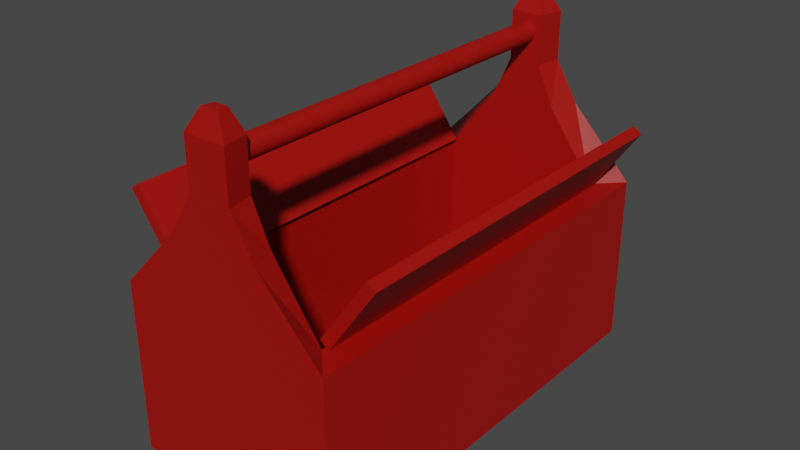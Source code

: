 # Source: Toolbox.blend  (saved by Blender 2.92.15; exported with 4.5.12 LTS)
import bpy
from mathutils import Matrix  # noqa: F401  (used for matrix-valued properties, if any)

bpy.ops.wm.read_factory_settings(use_empty=True)
scene = bpy.context.scene
scene.name = 'Scene'

# ---- collections
col_collection = bpy.data.collections.new('Collection'); scene.collection.children.link(col_collection)

# ---- materials (node trees are filled in below, after node groups)
mat_toolbox_colour = bpy.data.materials.new('Toolbox_Colour')
mat_toolbox_colour.use_transparent_shadow = False

# ---- material node trees
mat_toolbox_colour.use_nodes = True; mat_toolbox_colour.node_tree.nodes.clear()
_N = mat_toolbox_colour.node_tree.nodes; _L = mat_toolbox_colour.node_tree.links
n0 = _N.new('ShaderNodeBsdfPrincipled'); n0.name = 'Principled BSDF'; n0.location = (10, 300)
n0.distribution = 'GGX'
n0.subsurface_method = 'BURLEY'
n0.inputs[0].default_value = (0.3588, 0.002861, 0.0, 1.0)
n0.inputs[3].default_value = 1.45
n0.inputs[27].default_value = (0.0, 0.0, 0.0, 1.0)
n0.inputs[28].default_value = 1.0
n1 = _N.new('ShaderNodeOutputMaterial'); n1.name = 'Material Output'; n1.location = (300, 300)
_L.new(n0.outputs[0], n1.inputs[0])
n1.is_active_output = True

# ---- world
world_world = bpy.data.worlds.new('World'); scene.world = world_world
world_world.use_nodes = True; world_world.node_tree.nodes.clear()
_N = world_world.node_tree.nodes; _L = world_world.node_tree.links
n0 = _N.new('ShaderNodeOutputWorld'); n0.name = 'World Output'; n0.location = (300, 300)
n1 = _N.new('ShaderNodeBackground'); n1.name = 'Background'; n1.location = (10, 300)
n1.inputs[0].default_value = (0.05088, 0.05088, 0.05088, 1.0)
_L.new(n1.outputs[0], n0.inputs[0])
n0.is_active_output = True
world_world.color = (0.05088, 0.05088, 0.05088)
world_world.use_sun_shadow = False
world_world.sun_shadow_jitter_overblur = 0.0

# ---- meshes
me_toolbox = bpy.data.meshes.new('Toolbox')
me_toolbox.from_pydata([(-0.1263, 0.25, -0.0003052), (-0.09563, 0.2193, 0.1981), (0.1263, 0.25, -0.0003052), (0.09563, 0.2193, 0.1981), (-0.1263, 0.25, 0.1981), (0.1263, 0.25, 0.1981), (-0.09563, 0.2193, 0.01889), (0.09563, 0.2193, 0.01889), (-0.05192, 0.25, 0.2757), (0.05192, 0.25, 0.2757), (-0.03931, 0.2193, 0.2757), (0.03931, 0.2193, 0.2757), (-0.02488, 0.25, 0.3213), (0.02488, 0.25, 0.3213), (-0.01884, 0.2193, 0.3213), (0.01884, 0.2193, 0.3213), (-0.02488, 0.25, 0.3779), (0.02488, 0.25, 0.3779), (-0.01884, 0.2193, 0.3779), (0.01884, 0.2193, 0.3779), (-0.01063, 0.2412, 0.402), (0.01063, 0.2412, 0.402), (-0.00805, 0.2281, 0.402), (0.00805, 0.2281, 0.402), (5.29e-08, 0.2221, 0.3685), (0.002377, 0.2221, 0.3683), (0.004662, 0.2221, 0.3676), (0.006768, 0.2221, 0.3665), (0.008614, 0.2221, 0.365), (0.01013, 0.2221, 0.3631), (0.01126, 0.2221, 0.361), (0.01195, 0.2221, 0.3587), (0.01218, 0.2221, 0.3564), (0.01195, 0.2221, 0.354), (0.01126, 0.2221, 0.3517), (0.01013, 0.2221, 0.3496), (0.008614, 0.2221, 0.3477), (0.006768, 0.2221, 0.3462), (0.004662, 0.2221, 0.3451), (0.002377, 0.2221, 0.3444), (4.893e-08, 0.2221, 0.3442), (-0.002377, 0.2221, 0.3444), (-0.004662, 0.2221, 0.3451), (-0.006768, 0.2221, 0.3462), (-0.008614, 0.2221, 0.3477), (-0.01013, 0.2221, 0.3496), (-0.01126, 0.2221, 0.3517), (-0.01195, 0.2221, 0.354), (-0.01218, 0.2221, 0.3564), (-0.01195, 0.2221, 0.3587), (-0.01126, 0.2221, 0.361), (-0.01013, 0.2221, 0.3631), (-0.008614, 0.2221, 0.365), (-0.006768, 0.2221, 0.3665), (-0.004662, 0.2221, 0.3676), (-0.002377, 0.2221, 0.3683), (-0.09974, 0.2156, 0.1971), (-0.1545, 0.2156, 0.2752), (-0.08965, 0.2156, 0.2042), (-0.1444, 0.2156, 0.2823), (-0.1263, -0.25, -0.0003052), (-0.09563, -0.2193, 0.1981), (0.1263, -0.25, -0.0003052), (0.09563, -0.2193, 0.1981), (-0.1263, -0.25, 0.1981), (0.1263, -0.25, 0.1981), (-0.09563, -0.2193, 0.01889), (0.09563, -0.2193, 0.01889), (0.1451, 0.2156, 0.2823), (0.09042, 0.2156, 0.2042), (0.1552, 0.2156, 0.2752), (0.1005, 0.2156, 0.1971), (-0.05192, -0.25, 0.2757), (0.05192, -0.25, 0.2757), (-0.03931, -0.2193, 0.2757), (0.03931, -0.2193, 0.2757), (-0.02488, -0.25, 0.3213), (0.02488, -0.25, 0.3213), (-0.01884, -0.2193, 0.3213), (0.01884, -0.2193, 0.3213), (-0.02488, -0.25, 0.3779), (0.02488, -0.25, 0.3779), (-0.01884, -0.2193, 0.3779), (0.01884, -0.2193, 0.3779), (-0.01063, -0.2412, 0.402), (0.01063, -0.2412, 0.402), (-0.00805, -0.2281, 0.402), (0.00805, -0.2281, 0.402), (5.29e-08, -0.2221, 0.3685), (5.29e-08, 0.0, 0.3685), (0.002377, -0.2221, 0.3683), (0.002377, 0.0, 0.3683), (0.004662, -0.2221, 0.3676), (0.004662, 0.0, 0.3676), (0.006768, -0.2221, 0.3665), (0.006768, 0.0, 0.3665), (0.008614, -0.2221, 0.365), (0.008614, 0.0, 0.365), (0.01013, -0.2221, 0.3631), (0.01013, 0.0, 0.3631), (0.01126, -0.2221, 0.361), (0.01126, 0.0, 0.361), (0.01195, -0.2221, 0.3587), (0.01195, 0.0, 0.3587), (0.01218, -0.2221, 0.3564), (0.01218, 0.0, 0.3564), (0.01195, -0.2221, 0.354), (0.01195, 0.0, 0.354), (0.01126, -0.2221, 0.3517), (0.01126, 0.0, 0.3517), (0.01013, -0.2221, 0.3496), (0.01013, 0.0, 0.3496), (0.008614, -0.2221, 0.3477), (0.008614, 0.0, 0.3477), (0.006768, -0.2221, 0.3462), (0.006768, 0.0, 0.3462), (0.004662, -0.2221, 0.3451), (0.004662, 0.0, 0.3451), (0.002377, -0.2221, 0.3444), (0.002377, 0.0, 0.3444), (4.893e-08, -0.2221, 0.3442), (4.893e-08, 0.0, 0.3442), (-0.002377, -0.2221, 0.3444), (-0.002377, 0.0, 0.3444), (-0.004662, -0.2221, 0.3451), (-0.004662, 0.0, 0.3451), (-0.006768, -0.2221, 0.3462), (-0.006768, 0.0, 0.3462), (-0.008614, -0.2221, 0.3477), (-0.008614, 0.0, 0.3477), (-0.01013, -0.2221, 0.3496), (-0.01013, 0.0, 0.3496), (-0.01126, -0.2221, 0.3517), (-0.01126, 0.0, 0.3517), (-0.01195, -0.2221, 0.354), (-0.01195, 0.0, 0.354), (-0.01218, -0.2221, 0.3564), (-0.01218, 0.0, 0.3564), (-0.01195, -0.2221, 0.3587), (-0.01195, 0.0, 0.3587), (-0.01126, -0.2221, 0.361), (-0.01126, 0.0, 0.361), (-0.01013, -0.2221, 0.3631), (-0.01013, 0.0, 0.3631), (-0.008614, -0.2221, 0.365), (-0.008614, 0.0, 0.365), (-0.006768, -0.2221, 0.3665), (-0.006768, 0.0, 0.3665), (-0.004662, -0.2221, 0.3676), (-0.004662, 0.0, 0.3676), (-0.002377, -0.2221, 0.3683), (-0.002377, 0.0, 0.3683), (0.1451, -0.2156, 0.2823), (0.09042, -0.2156, 0.2042), (-0.09974, -0.2156, 0.1971), (-0.1545, -0.2156, 0.2752), (0.1552, -0.2156, 0.2752), (0.1005, -0.2156, 0.1971), (-0.08965, -0.2156, 0.2042), (-0.1444, -0.2156, 0.2823)], [], [(56, 154, 155, 57), (0, 4, 5, 2), (60, 0, 2, 62), (7, 67, 63, 3), (3, 5, 9, 11), (3, 1, 6, 7), (67, 7, 6, 66), (63, 65, 5, 3), (4, 64, 61, 1), (62, 2, 5, 65), (0, 60, 64, 4), (11, 9, 13, 15), (1, 3, 11, 10), (5, 4, 8, 9), (4, 1, 10, 8), (12, 14, 18, 16), (10, 11, 15, 14), (8, 10, 14, 12), (9, 8, 12, 13), (17, 16, 20, 21), (13, 12, 16, 17), (15, 13, 17, 19), (14, 15, 19, 18), (22, 23, 21, 20), (19, 17, 21, 23), (18, 19, 23, 22), (16, 18, 22, 20), (24, 89, 91, 25), (25, 91, 93, 26), (26, 93, 95, 27), (27, 95, 97, 28), (28, 97, 99, 29), (29, 99, 101, 30), (30, 101, 103, 31), (31, 103, 105, 32), (32, 105, 107, 33), (33, 107, 109, 34), (34, 109, 111, 35), (35, 111, 113, 36), (36, 113, 115, 37), (37, 115, 117, 38), (38, 117, 119, 39), (39, 119, 121, 40), (40, 121, 123, 41), (41, 123, 125, 42), (42, 125, 127, 43), (43, 127, 129, 44), (44, 129, 131, 45), (45, 131, 133, 46), (46, 133, 135, 47), (47, 135, 137, 48), (48, 137, 139, 49), (49, 139, 141, 50), (50, 141, 143, 51), (51, 143, 145, 52), (52, 145, 147, 53), (53, 147, 149, 54), (54, 149, 151, 55), (55, 151, 89, 24), (158, 58, 59, 159), (56, 57, 59, 58), (154, 56, 58, 158), (159, 59, 57, 155), (157, 71, 70, 156), (71, 69, 68, 70), (60, 62, 65, 64), (63, 75, 73, 65), (63, 67, 66, 61), (75, 79, 77, 73), (61, 74, 75, 63), (65, 73, 72, 64), (64, 72, 74, 61), (76, 80, 82, 78), (74, 78, 79, 75), (72, 76, 78, 74), (73, 77, 76, 72), (81, 85, 84, 80), (77, 81, 80, 76), (79, 83, 81, 77), (78, 82, 83, 79), (86, 84, 85, 87), (83, 87, 85, 81), (82, 86, 87, 83), (80, 84, 86, 82), (88, 90, 91, 89), (90, 92, 93, 91), (92, 94, 95, 93), (94, 96, 97, 95), (96, 98, 99, 97), (98, 100, 101, 99), (100, 102, 103, 101), (102, 104, 105, 103), (104, 106, 107, 105), (106, 108, 109, 107), (108, 110, 111, 109), (110, 112, 113, 111), (112, 114, 115, 113), (114, 116, 117, 115), (116, 118, 119, 117), (118, 120, 121, 119), (120, 122, 123, 121), (122, 124, 125, 123), (124, 126, 127, 125), (126, 128, 129, 127), (128, 130, 131, 129), (130, 132, 133, 131), (132, 134, 135, 133), (134, 136, 137, 135), (136, 138, 139, 137), (138, 140, 141, 139), (140, 142, 143, 141), (142, 144, 145, 143), (144, 146, 147, 145), (146, 148, 149, 147), (148, 150, 151, 149), (150, 88, 89, 151), (68, 152, 156, 70), (154, 158, 159, 155), (71, 157, 153, 69), (157, 156, 152, 153), (69, 153, 152, 68), (61, 66, 6, 1)])
_uv = me_toolbox.uv_layers.new(name='UVMap')
_uv.uv.foreach_set('vector', [0.375, 0.25, 0.375, 0.25, 0.625, 0.25, 0.625, 0.25, 0.375, 0.25, 0.625, 0.25, 0.625, 0.5, 0.375, 0.5, 0.125, 0.5, 0.125, 0.5, 0.375, 0.5, 0.375, 0.5, 0.6554, 0.5153, 0.6554, 0.5153, 0.6554, 0.5153, 0.6554, 0.5153, 0.6554, 0.5153, 0.625, 0.5, 0.625, 0.5, 0.6554, 0.5153, 0.6554, 0.5153, 0.8446, 0.5153, 0.8446, 0.5153, 0.6554, 0.5153, 0.6554, 0.5153, 0.6554, 0.5153, 0.8446, 0.5153, 0.8446, 0.5153, 0.6554, 0.5153, 0.625, 0.5, 0.625, 0.5, 0.6554, 0.5153, 0.875, 0.5, 0.875, 0.5, 0.8446, 0.5153, 0.8446, 0.5153, 0.375, 0.5, 0.375, 0.5, 0.625, 0.5, 0.625, 0.5, 0.375, 0.25, 0.375, 0.25, 0.625, 0.25, 0.625, 0.25, 0.6554, 0.5153, 0.625, 0.5, 0.625, 0.5, 0.6554, 0.5153, 0.8446, 0.5153, 0.6554, 0.5153, 0.6554, 0.5153, 0.8446, 0.5153, 0.625, 0.5, 0.625, 0.25, 0.625, 0.25, 0.625, 0.5, 0.875, 0.5, 0.8446, 0.5153, 0.8446, 0.5153, 0.875, 0.5, 0.875, 0.5, 0.8446, 0.5153, 0.8446, 0.5153, 0.875, 0.5, 0.8446, 0.5153, 0.6554, 0.5153, 0.6554, 0.5153, 0.8446, 0.5153, 0.875, 0.5, 0.8446, 0.5153, 0.8446, 0.5153, 0.875, 0.5, 0.625, 0.5, 0.625, 0.25, 0.625, 0.25, 0.625, 0.5, 0.625, 0.5, 0.625, 0.25, 0.625, 0.25, 0.625, 0.5, 0.625, 0.5, 0.625, 0.25, 0.625, 0.25, 0.625, 0.5, 0.6554, 0.5153, 0.625, 0.5, 0.625, 0.5, 0.6554, 0.5153, 0.8446, 0.5153, 0.6554, 0.5153, 0.6554, 0.5153, 0.8446, 0.5153, 0.8446, 0.5153, 0.6554, 0.5153, 0.625, 0.5, 0.875, 0.5, 0.6554, 0.5153, 0.625, 0.5, 0.625, 0.5, 0.6554, 0.5153, 0.8446, 0.5153, 0.6554, 0.5153, 0.6554, 0.5153, 0.8446, 0.5153, 0.875, 0.5, 0.8446, 0.5153, 0.8446, 0.5153, 0.875, 0.5, 1.0, 0.5, 1.0, 1.0, 0.9688, 1.0, 0.9688, 0.5, 0.9688, 0.5, 0.9688, 1.0, 0.9375, 1.0, 0.9375, 0.5, 0.9375, 0.5, 0.9375, 1.0, 0.9062, 1.0, 0.9062, 0.5, 0.9062, 0.5, 0.9062, 1.0, 0.875, 1.0, 0.875, 0.5, 0.875, 0.5, 0.875, 1.0, 0.8438, 1.0, 0.8438, 0.5, 0.8438, 0.5, 0.8438, 1.0, 0.8125, 1.0, 0.8125, 0.5, 0.8125, 0.5, 0.8125, 1.0, 0.7812, 1.0, 0.7812, 0.5, 0.7812, 0.5, 0.7812, 1.0, 0.75, 1.0, 0.75, 0.5, 0.75, 0.5, 0.75, 1.0, 0.7188, 1.0, 0.7188, 0.5, 0.7188, 0.5, 0.7188, 1.0, 0.6875, 1.0, 0.6875, 0.5, 0.6875, 0.5, 0.6875, 1.0, 0.6562, 1.0, 0.6562, 0.5, 0.6562, 0.5, 0.6562, 1.0, 0.625, 1.0, 0.625, 0.5, 0.625, 0.5, 0.625, 1.0, 0.5938, 1.0, 0.5938, 0.5, 0.5938, 0.5, 0.5938, 1.0, 0.5625, 1.0, 0.5625, 0.5, 0.5625, 0.5, 0.5625, 1.0, 0.5312, 1.0, 0.5312, 0.5, 0.5312, 0.5, 0.5312, 1.0, 0.5, 1.0, 0.5, 0.5, 0.5, 0.5, 0.5, 1.0, 0.4688, 1.0, 0.4688, 0.5, 0.4688, 0.5, 0.4688, 1.0, 0.4375, 1.0, 0.4375, 0.5, 0.4375, 0.5, 0.4375, 1.0, 0.4062, 1.0, 0.4062, 0.5, 0.4062, 0.5, 0.4062, 1.0, 0.375, 1.0, 0.375, 0.5, 0.375, 0.5, 0.375, 1.0, 0.3438, 1.0, 0.3438, 0.5, 0.3438, 0.5, 0.3438, 1.0, 0.3125, 1.0, 0.3125, 0.5, 0.3125, 0.5, 0.3125, 1.0, 0.2812, 1.0, 0.2812, 0.5, 0.2812, 0.5, 0.2812, 1.0, 0.25, 1.0, 0.25, 0.5, 0.25, 0.5, 0.25, 1.0, 0.2188, 1.0, 0.2188, 0.5, 0.2188, 0.5, 0.2188, 1.0, 0.1875, 1.0, 0.1875, 0.5, 0.1875, 0.5, 0.1875, 1.0, 0.1562, 1.0, 0.1562, 0.5, 0.1562, 0.5, 0.1562, 1.0, 0.125, 1.0, 0.125, 0.5, 0.125, 0.5, 0.125, 1.0, 0.09375, 1.0, 0.09375, 0.5, 0.09375, 0.5, 0.09375, 1.0, 0.0625, 1.0, 0.0625, 0.5, 0.0625, 0.5, 0.0625, 1.0, 0.03125, 1.0, 0.03125, 0.5, 0.03125, 0.5, 0.03125, 1.0, 0.0, 1.0, 0.0, 0.5, 0.375, 0.5, 0.375, 0.5, 0.625, 0.5, 0.625, 0.5, 0.375, 0.25, 0.625, 0.25, 0.625, 0.5, 0.375, 0.5, 0.125, 0.5, 0.125, 0.5, 0.375, 0.5, 0.375, 0.5, 0.625, 0.5, 0.625, 0.5, 0.875, 0.5, 0.875, 0.5, 0.375, 0.25, 0.375, 0.25, 0.625, 0.25, 0.625, 0.25, 0.375, 0.25, 0.375, 0.5, 0.625, 0.5, 0.625, 0.25, 0.375, 0.25, 0.375, 0.5, 0.625, 0.5, 0.625, 0.25, 0.6554, 0.5153, 0.6554, 0.5153, 0.625, 0.5, 0.625, 0.5, 0.6554, 0.5153, 0.6554, 0.5153, 0.8446, 0.5153, 0.8446, 0.5153, 0.6554, 0.5153, 0.6554, 0.5153, 0.625, 0.5, 0.625, 0.5, 0.8446, 0.5153, 0.8446, 0.5153, 0.6554, 0.5153, 0.6554, 0.5153, 0.625, 0.5, 0.625, 0.5, 0.625, 0.25, 0.625, 0.25, 0.875, 0.5, 0.875, 0.5, 0.8446, 0.5153, 0.8446, 0.5153, 0.875, 0.5, 0.875, 0.5, 0.8446, 0.5153, 0.8446, 0.5153, 0.8446, 0.5153, 0.8446, 0.5153, 0.6554, 0.5153, 0.6554, 0.5153, 0.875, 0.5, 0.875, 0.5, 0.8446, 0.5153, 0.8446, 0.5153, 0.625, 0.5, 0.625, 0.5, 0.625, 0.25, 0.625, 0.25, 0.625, 0.5, 0.625, 0.5, 0.625, 0.25, 0.625, 0.25, 0.625, 0.5, 0.625, 0.5, 0.625, 0.25, 0.625, 0.25, 0.6554, 0.5153, 0.6554, 0.5153, 0.625, 0.5, 0.625, 0.5, 0.8446, 0.5153, 0.8446, 0.5153, 0.6554, 0.5153, 0.6554, 0.5153, 0.8446, 0.5153, 0.875, 0.5, 0.625, 0.5, 0.6554, 0.5153, 0.6554, 0.5153, 0.6554, 0.5153, 0.625, 0.5, 0.625, 0.5, 0.8446, 0.5153, 0.8446, 0.5153, 0.6554, 0.5153, 0.6554, 0.5153, 0.875, 0.5, 0.875, 0.5, 0.8446, 0.5153, 0.8446, 0.5153, 1.0, 0.5, 0.9688, 0.5, 0.9688, 1.0, 1.0, 1.0, 0.9688, 0.5, 0.9375, 0.5, 0.9375, 1.0, 0.9688, 1.0, 0.9375, 0.5, 0.9062, 0.5, 0.9062, 1.0, 0.9375, 1.0, 0.9062, 0.5, 0.875, 0.5, 0.875, 1.0, 0.9062, 1.0, 0.875, 0.5, 0.8438, 0.5, 0.8438, 1.0, 0.875, 1.0, 0.8438, 0.5, 0.8125, 0.5, 0.8125, 1.0, 0.8438, 1.0, 0.8125, 0.5, 0.7812, 0.5, 0.7812, 1.0, 0.8125, 1.0, 0.7812, 0.5, 0.75, 0.5, 0.75, 1.0, 0.7812, 1.0, 0.75, 0.5, 0.7188, 0.5, 0.7188, 1.0, 0.75, 1.0, 0.7188, 0.5, 0.6875, 0.5, 0.6875, 1.0, 0.7188, 1.0, 0.6875, 0.5, 0.6562, 0.5, 0.6562, 1.0, 0.6875, 1.0, 0.6562, 0.5, 0.625, 0.5, 0.625, 1.0, 0.6562, 1.0, 0.625, 0.5, 0.5938, 0.5, 0.5938, 1.0, 0.625, 1.0, 0.5938, 0.5, 0.5625, 0.5, 0.5625, 1.0, 0.5938, 1.0, 0.5625, 0.5, 0.5312, 0.5, 0.5312, 1.0, 0.5625, 1.0, 0.5312, 0.5, 0.5, 0.5, 0.5, 1.0, 0.5312, 1.0, 0.5, 0.5, 0.4688, 0.5, 0.4688, 1.0, 0.5, 1.0, 0.4688, 0.5, 0.4375, 0.5, 0.4375, 1.0, 0.4688, 1.0, 0.4375, 0.5, 0.4062, 0.5, 0.4062, 1.0, 0.4375, 1.0, 0.4062, 0.5, 0.375, 0.5, 0.375, 1.0, 0.4062, 1.0, 0.375, 0.5, 0.3438, 0.5, 0.3438, 1.0, 0.375, 1.0, 0.3438, 0.5, 0.3125, 0.5, 0.3125, 1.0, 0.3438, 1.0, 0.3125, 0.5, 0.2812, 0.5, 0.2812, 1.0, 0.3125, 1.0, 0.2812, 0.5, 0.25, 0.5, 0.25, 1.0, 0.2812, 1.0, 0.25, 0.5, 0.2188, 0.5, 0.2188, 1.0, 0.25, 1.0, 0.2188, 0.5, 0.1875, 0.5, 0.1875, 1.0, 0.2188, 1.0, 0.1875, 0.5, 0.1562, 0.5, 0.1562, 1.0, 0.1875, 1.0, 0.1562, 0.5, 0.125, 0.5, 0.125, 1.0, 0.1562, 1.0, 0.125, 0.5, 0.09375, 0.5, 0.09375, 1.0, 0.125, 1.0, 0.09375, 0.5, 0.0625, 0.5, 0.0625, 1.0, 0.09375, 1.0, 0.0625, 0.5, 0.03125, 0.5, 0.03125, 1.0, 0.0625, 1.0, 0.03125, 0.5, 0.0, 0.5, 0.0, 1.0, 0.03125, 1.0, 0.625, 0.5, 0.625, 0.5, 0.875, 0.5, 0.875, 0.5, 0.375, 0.25, 0.375, 0.5, 0.625, 0.5, 0.625, 0.25, 0.125, 0.5, 0.125, 0.5, 0.375, 0.5, 0.375, 0.5, 0.375, 0.25, 0.625, 0.25, 0.625, 0.5, 0.375, 0.5, 0.375, 0.5, 0.375, 0.5, 0.625, 0.5, 0.625, 0.5, 0.8446, 0.5153, 0.8446, 0.5153, 0.8446, 0.5153, 0.8446, 0.5153])
me_toolbox.materials.append(mat_toolbox_colour)
me_toolbox.use_remesh_fix_poles = True
me_toolbox.use_remesh_preserve_attributes = False
me_toolbox.use_mirror_vertex_groups = False
me_toolbox.update()

# ---- objects
ob_toolbox = bpy.data.objects.new('Toolbox', me_toolbox)

# ---- transforms, parenting, visibility, modifiers, constraints
ob_toolbox.location = (0.0, 0.0, 0.0)
ob_toolbox.lineart.crease_threshold = 0.0

# ---- collection membership
col_collection.objects.link(ob_toolbox)

# ---- scene / render settings (as saved in the file)
scene.frame_start = 1; scene.frame_end = 250; scene.frame_set(1)
scene.render.engine = 'BLENDER_EEVEE_NEXT'
scene.cycles.use_denoising = False
scene.cycles.samples = 128
scene.cycles.sampling_pattern = 'TABULATED_SOBOL'
scene.cycles.use_adaptive_sampling = False
scene.cycles.use_light_tree = False
scene.view_settings.view_transform = 'Filmic'
bpy.context.view_layer.update()

# ---- added for rendering (the .blend has no active camera and no usable light): camera, sun
cam_auto = bpy.data.cameras.new('AutoCamera')
cam_auto.lens = 50.0
cam_auto.sensor_width = 36.0
cam_auto.clip_end = 1000.0
ob_auto_camera = bpy.data.objects.new('AutoCamera', cam_auto)
scene.collection.objects.link(ob_auto_camera)
ob_auto_camera.location = (0.659654, -0.791119, 0.728243)
ob_auto_camera.rotation_euler = (1.09748, -7.21219e-08, 0.694738)
scene.camera = ob_auto_camera
light_auto_sun = bpy.data.lights.new('AutoSun', 'SUN')
light_auto_sun.energy = 3.0
light_auto_sun.angle = 0.0523599
ob_auto_sun = bpy.data.objects.new('AutoSun', light_auto_sun)
scene.collection.objects.link(ob_auto_sun)
ob_auto_sun.rotation_euler = (0.872665, 0.174533, 0.523599)
bpy.context.view_layer.update()
